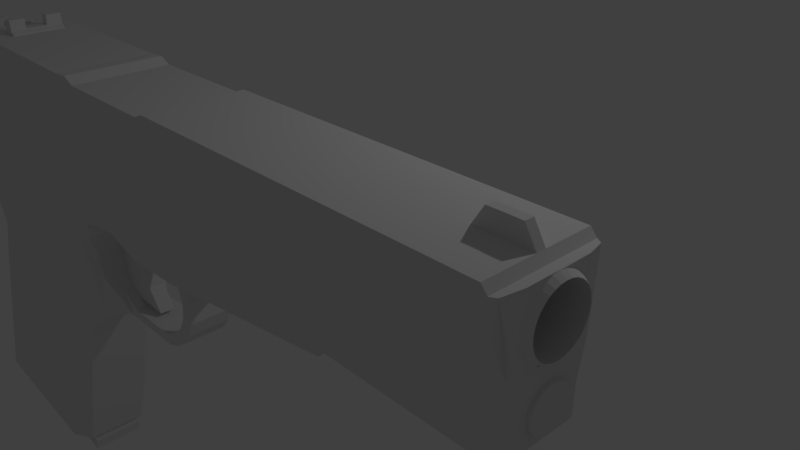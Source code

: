 # Source: Weap_1911.blend  (saved by Blender 2.78.0; exported with 4.5.12 LTS)
import bpy
from mathutils import Matrix  # noqa: F401  (used for matrix-valued properties, if any)

bpy.ops.wm.read_factory_settings(use_empty=True)
scene = bpy.context.scene
scene.name = 'Scene'

# ---- collections
col_collection_1 = bpy.data.collections.new('Collection 1'); scene.collection.children.link(col_collection_1)
col_collection_2 = bpy.data.collections.new('Collection 2'); scene.collection.children.link(col_collection_2)

# ---- world
world_world = bpy.data.worlds.new('World'); scene.world = world_world
world_world.color = (0.05088, 0.05088, 0.05088)
world_world.use_sun_shadow = False
world_world.sun_shadow_jitter_overblur = 0.0
world_world.cycles.sampling_method = 'MANUAL'

# ---- cameras
cam_camera = bpy.data.cameras.new('Camera')
cam_camera.clip_end = 100.0
cam_camera.lens = 35.0
cam_camera.sensor_width = 32.0
cam_camera.sensor_height = 18.0
cam_camera.ortho_scale = 7.314
cam_camera.dof.focus_distance = 0.0
cam_camera.dof.aperture_fstop = 128.0

# ---- lights
light_lamp = bpy.data.lights.new('Lamp', 'POINT')
light_lamp.transmission_factor = 0.0
light_lamp.cutoff_distance = 30.0
light_lamp.energy = 100.0
light_lamp.shadow_buffer_clip_start = 1.001
light_lamp.shadow_soft_size = 0.1
light_lamp.shadow_maximum_resolution = 0.006
light_lamp.use_absolute_resolution = True

# ---- meshes
me_cube_006 = bpy.data.meshes.new('Cube.006')
me_cube_006.from_pydata([(8.24, 0.6122, 4.054), (7.829, 0.6122, 4.053), (8.24, 0.6083, 4.094), (7.829, 0.6083, 4.093), (8.24, 0.5966, 4.132), (7.829, 0.5966, 4.131), (8.24, 0.5776, 4.168), (7.829, 0.5776, 4.167), (8.24, 0.552, 4.199), (7.829, 0.552, 4.198), (8.24, 0.5208, 4.225), (7.828, 0.5208, 4.224), (8.24, 0.4852, 4.244), (7.828, 0.4852, 4.243), (8.24, 0.4466, 4.255), (7.828, 0.4466, 4.254), (8.24, 0.4064, 4.259), (7.828, 0.4064, 4.258), (8.24, 0.3663, 4.255), (7.828, 0.3663, 4.254), (8.24, 0.3277, 4.244), (7.828, 0.3277, 4.243), (8.24, 0.2921, 4.225), (7.828, 0.2921, 4.224), (8.24, 0.2609, 4.199), (7.829, 0.2609, 4.198), (8.24, 0.2353, 4.168), (7.829, 0.2353, 4.167), (8.24, 0.2163, 4.132), (7.829, 0.2163, 4.131), (8.24, 0.2046, 4.094), (7.829, 0.2046, 4.093), (8.24, 0.2007, 4.054), (7.829, 0.2007, 4.053), (8.241, 0.2046, 4.013), (7.829, 0.2046, 4.012), (8.241, 0.2163, 3.975), (7.829, 0.2163, 3.974), (8.241, 0.2353, 3.939), (7.829, 0.2353, 3.938), (8.241, 0.2609, 3.908), (7.829, 0.2609, 3.907), (8.241, 0.2921, 3.882), (7.829, 0.2921, 3.882), (8.241, 0.3277, 3.863), (7.829, 0.3277, 3.863), (8.241, 0.3663, 3.852), (7.829, 0.3663, 3.851), (8.241, 0.4064, 3.848), (7.829, 0.4064, 3.847), (8.241, 0.4466, 3.852), (7.829, 0.4466, 3.851), (8.241, 0.4852, 3.863), (7.829, 0.4852, 3.863), (8.241, 0.5208, 3.882), (7.829, 0.5208, 3.882), (8.241, 0.552, 3.908), (7.829, 0.552, 3.907), (8.241, 0.5776, 3.939), (7.829, 0.5776, 3.938), (8.241, 0.5966, 3.975), (7.829, 0.5966, 3.974), (8.241, 0.6083, 4.013), (7.829, 0.6083, 4.012)], [], [(0, 1, 3, 2), (2, 3, 5, 4), (4, 5, 7, 6), (6, 7, 9, 8), (8, 9, 11, 10), (10, 11, 13, 12), (12, 13, 15, 14), (14, 15, 17, 16), (16, 17, 19, 18), (18, 19, 21, 20), (20, 21, 23, 22), (22, 23, 25, 24), (24, 25, 27, 26), (26, 27, 29, 28), (28, 29, 31, 30), (30, 31, 33, 32), (32, 33, 35, 34), (34, 35, 37, 36), (36, 37, 39, 38), (38, 39, 41, 40), (40, 41, 43, 42), (42, 43, 45, 44), (44, 45, 47, 46), (46, 47, 49, 48), (48, 49, 51, 50), (50, 51, 53, 52), (52, 53, 55, 54), (54, 55, 57, 56), (56, 57, 59, 58), (58, 59, 61, 60), (3, 1, 63, 61, 59, 57, 55, 53, 51, 49, 47, 45, 43, 41, 39, 37, 35, 33, 31, 29, 27, 25, 23, 21, 19, 17, 15, 13, 11, 9, 7, 5), (60, 61, 63, 62), (62, 63, 1, 0), (0, 2, 4, 6, 8, 10, 12, 14, 16, 18, 20, 22, 24, 26, 28, 30, 32, 34, 36, 38, 40, 42, 44, 46, 48, 50, 52, 54, 56, 58, 60, 62)])
me_cube_006.use_remesh_preserve_volume = False
me_cube_006.use_remesh_preserve_attributes = False
me_cube_006.use_mirror_vertex_groups = False
me_cube_006.update()
me_cube_005 = bpy.data.meshes.new('Cube.005')
me_cube_005.from_pydata([(8.273, 0.7514, 4.135), (4.575, 0.7514, 4.124), (8.273, 0.7446, 4.197), (4.574, 0.7446, 4.186), (8.273, 0.7244, 4.256), (4.574, 0.7244, 4.245), (8.273, 0.6917, 4.311), (4.574, 0.6917, 4.3), (8.273, 0.6476, 4.359), (4.574, 0.6476, 4.348), (8.273, 0.5939, 4.398), (4.574, 0.5939, 4.387), (8.272, 0.5327, 4.427), (4.574, 0.5327, 4.417), (8.272, 0.4662, 4.445), (4.574, 0.4662, 4.435), (8.272, 0.3971, 4.451), (4.574, 0.3971, 4.441), (8.272, 0.328, 4.445), (4.574, 0.328, 4.435), (8.272, 0.2615, 4.427), (4.574, 0.2616, 4.417), (8.273, 0.2003, 4.398), (4.574, 0.2003, 4.387), (8.273, 0.1466, 4.359), (4.574, 0.1466, 4.348), (8.273, 0.1026, 4.311), (4.574, 0.1026, 4.3), (8.273, 0.06982, 4.256), (4.574, 0.06983, 4.245), (8.273, 0.04966, 4.197), (4.574, 0.04967, 4.186), (8.273, 0.04286, 4.135), (4.575, 0.04286, 4.124), (8.274, 0.04967, 4.073), (4.575, 0.04967, 4.063), (8.274, 0.06982, 4.014), (4.575, 0.06983, 4.003), (8.274, 0.1026, 3.959), (4.575, 0.1026, 3.949), (8.274, 0.1466, 3.911), (4.575, 0.1466, 3.901), (8.274, 0.2003, 3.872), (4.575, 0.2003, 3.861), (8.274, 0.2615, 3.843), (4.576, 0.2616, 3.832), (8.274, 0.328, 3.825), (4.576, 0.328, 3.814), (8.275, 0.3971, 3.819), (4.576, 0.3971, 3.808), (8.274, 0.4662, 3.825), (4.576, 0.4662, 3.814), (8.274, 0.5327, 3.843), (4.576, 0.5327, 3.832), (8.274, 0.5939, 3.872), (4.575, 0.5939, 3.861), (8.274, 0.6476, 3.911), (4.575, 0.6476, 3.901), (8.274, 0.6917, 3.959), (4.575, 0.6917, 3.949), (8.274, 0.7244, 4.014), (4.575, 0.7244, 4.003), (8.274, 0.7446, 4.073), (4.575, 0.7446, 4.063), (8.362, 0.6911, 4.135), (8.362, 0.6855, 4.19), (8.362, 0.6687, 4.243), (8.362, 0.6416, 4.292), (8.362, 0.605, 4.335), (8.362, 0.5605, 4.37), (8.361, 0.5096, 4.396), (8.361, 0.4545, 4.412), (8.361, 0.3971, 4.418), (8.361, 0.3398, 4.412), (8.361, 0.2846, 4.396), (8.362, 0.2338, 4.37), (8.362, 0.1892, 4.335), (8.362, 0.1527, 4.292), (8.362, 0.1255, 4.243), (8.362, 0.1088, 4.19), (8.362, 0.1031, 4.135), (8.363, 0.1088, 4.08), (8.363, 0.1255, 4.027), (8.363, 0.1527, 3.978), (8.363, 0.1892, 3.936), (8.363, 0.2338, 3.901), (8.363, 0.2846, 3.874), (8.363, 0.3398, 3.858), (8.363, 0.3971, 3.853), (8.363, 0.4545, 3.858), (8.363, 0.5096, 3.874), (8.363, 0.5605, 3.901), (8.363, 0.605, 3.936), (8.363, 0.6416, 3.978), (8.363, 0.6687, 4.027), (8.363, 0.6855, 4.08), (8.362, 0.6911, 4.135), (8.362, 0.6855, 4.19), (8.362, 0.6687, 4.243), (8.362, 0.6416, 4.292), (8.362, 0.605, 4.335), (8.362, 0.5605, 4.37), (8.361, 0.5096, 4.396), (8.361, 0.4545, 4.412), (8.361, 0.3971, 4.418), (8.361, 0.3398, 4.412), (8.361, 0.2846, 4.396), (8.362, 0.2338, 4.37), (8.362, 0.1892, 4.335), (8.362, 0.1527, 4.292), (8.362, 0.1255, 4.243), (8.362, 0.1088, 4.19), (8.362, 0.1031, 4.135), (8.363, 0.1088, 4.08), (8.363, 0.1255, 4.027), (8.363, 0.1527, 3.978), (8.363, 0.1892, 3.936), (8.363, 0.2338, 3.901), (8.363, 0.2846, 3.874), (8.363, 0.3398, 3.858), (8.363, 0.3971, 3.853), (8.363, 0.4545, 3.858), (8.363, 0.5096, 3.874), (8.363, 0.5605, 3.901), (8.363, 0.605, 3.936), (8.363, 0.6416, 3.978), (8.363, 0.6687, 4.027), (8.363, 0.6855, 4.08), (4.607, 0.6512, 4.126), (4.607, 0.6463, 4.174), (4.607, 0.6319, 4.219), (4.607, 0.6084, 4.262), (4.607, 0.5768, 4.299), (4.606, 0.5383, 4.329), (4.606, 0.4944, 4.352), (4.606, 0.4467, 4.365), (4.606, 0.3971, 4.37), (4.606, 0.3475, 4.365), (4.606, 0.2999, 4.352), (4.606, 0.2559, 4.329), (4.607, 0.2174, 4.299), (4.607, 0.1858, 4.262), (4.607, 0.1624, 4.219), (4.607, 0.1479, 4.174), (4.607, 0.143, 4.126), (4.607, 0.1479, 4.078), (4.607, 0.1624, 4.033), (4.608, 0.1858, 3.99), (4.608, 0.2174, 3.953), (4.608, 0.2559, 3.923), (4.608, 0.2999, 3.901), (4.608, 0.3475, 3.887), (4.608, 0.3971, 3.882), (4.608, 0.4467, 3.887), (4.608, 0.4944, 3.901), (4.608, 0.5383, 3.923), (4.608, 0.5768, 3.953), (4.608, 0.6084, 3.99), (4.607, 0.6319, 4.033), (4.607, 0.6463, 4.078), (4.607, 0.6512, 4.126), (4.607, 0.6463, 4.174), (4.607, 0.6319, 4.219), (4.607, 0.6084, 4.262), (4.607, 0.5768, 4.299), (4.606, 0.5383, 4.329), (4.606, 0.4944, 4.352), (4.606, 0.4467, 4.365), (4.606, 0.3971, 4.37), (4.606, 0.3475, 4.365), (4.606, 0.2999, 4.352), (4.606, 0.2559, 4.329), (4.607, 0.2174, 4.299), (4.607, 0.1858, 4.262), (4.607, 0.1624, 4.219), (4.607, 0.1479, 4.174), (4.607, 0.143, 4.126), (4.607, 0.1479, 4.078), (4.607, 0.1624, 4.033), (4.608, 0.1858, 3.99), (4.608, 0.2174, 3.953), (4.608, 0.2559, 3.923), (4.608, 0.2999, 3.901), (4.608, 0.3475, 3.887), (4.608, 0.3971, 3.882), (4.608, 0.4467, 3.887), (4.608, 0.4944, 3.901), (4.608, 0.5383, 3.923), (4.608, 0.5768, 3.953), (4.608, 0.6084, 3.99), (4.607, 0.6319, 4.033), (4.607, 0.6463, 4.078)], [], [(0, 1, 3, 2), (2, 3, 5, 4), (4, 5, 7, 6), (6, 7, 9, 8), (8, 9, 11, 10), (10, 11, 13, 12), (12, 13, 15, 14), (14, 15, 17, 16), (16, 17, 19, 18), (18, 19, 21, 20), (20, 21, 23, 22), (22, 23, 25, 24), (24, 25, 27, 26), (26, 27, 29, 28), (28, 29, 31, 30), (30, 31, 33, 32), (32, 33, 35, 34), (34, 35, 37, 36), (36, 37, 39, 38), (38, 39, 41, 40), (40, 41, 43, 42), (42, 43, 45, 44), (44, 45, 47, 46), (46, 47, 49, 48), (48, 49, 51, 50), (50, 51, 53, 52), (52, 53, 55, 54), (54, 55, 57, 56), (56, 57, 59, 58), (58, 59, 61, 60), (3, 1, 63, 61, 59, 57, 55, 53, 51, 49, 47, 45, 43, 41, 39, 37, 35, 33, 31, 29, 27, 25, 23, 21, 19, 17, 15, 13, 11, 9, 7, 5), (60, 61, 63, 62), (62, 63, 1, 0), (16, 18, 73, 72), (113, 112, 176, 177), (34, 36, 82, 81), (52, 54, 91, 90), (8, 10, 69, 68), (26, 28, 78, 77), (44, 46, 87, 86), (0, 2, 65, 64), (62, 0, 64, 95), (18, 20, 74, 73), (36, 38, 83, 82), (54, 56, 92, 91), (10, 12, 70, 69), (28, 30, 79, 78), (46, 48, 88, 87), (2, 4, 66, 65), (20, 22, 75, 74), (38, 40, 84, 83), (56, 58, 93, 92), (12, 14, 71, 70), (30, 32, 80, 79), (48, 50, 89, 88), (4, 6, 67, 66), (22, 24, 76, 75), (40, 42, 85, 84), (58, 60, 94, 93), (14, 16, 72, 71), (32, 34, 81, 80), (50, 52, 90, 89), (6, 8, 68, 67), (24, 26, 77, 76), (42, 44, 86, 85), (60, 62, 95, 94), (137, 138, 170, 169), (65, 66, 130, 129), (91, 92, 156, 155), (112, 111, 175, 176), (64, 65, 129, 128), (90, 91, 155, 154), (111, 110, 174, 175), (89, 90, 154, 153), (110, 109, 173, 174), (88, 89, 153, 152), (109, 108, 172, 173), (87, 88, 152, 151), (108, 107, 171, 172), (86, 87, 151, 150), (107, 106, 170, 171), (85, 86, 150, 149), (106, 105, 169, 170), (84, 85, 149, 148), (105, 104, 168, 169), (83, 84, 148, 147), (104, 103, 167, 168), (82, 83, 147, 146), (103, 102, 166, 167), (81, 82, 146, 145), (102, 101, 165, 166), (96, 127, 191, 160), (80, 81, 145, 144), (101, 100, 164, 165), (127, 126, 190, 191), (79, 80, 144, 143), (100, 99, 163, 164), (126, 125, 189, 190), (151, 152, 184, 183), (138, 139, 171, 170), (152, 153, 185, 184), (139, 140, 172, 171), (153, 154, 186, 185), (140, 141, 173, 172), (154, 155, 187, 186), (141, 142, 174, 173), (128, 129, 161, 160), (155, 156, 188, 187), (142, 143, 175, 174), (129, 130, 162, 161), (156, 157, 189, 188), (143, 144, 176, 175), (130, 131, 163, 162), (157, 158, 190, 189), (144, 145, 177, 176), (131, 132, 164, 163), (158, 159, 191, 190), (145, 146, 178, 177), (132, 133, 165, 164), (159, 128, 160, 191), (146, 147, 179, 178), (133, 134, 166, 165), (147, 148, 180, 179), (134, 135, 167, 166), (148, 149, 181, 180), (135, 136, 168, 167), (149, 150, 182, 181), (136, 137, 169, 168), (150, 151, 183, 182), (92, 93, 157, 156), (66, 67, 131, 130), (114, 113, 177, 178), (93, 94, 158, 157), (67, 68, 132, 131), (115, 114, 178, 179), (94, 95, 159, 158), (68, 69, 133, 132), (116, 115, 179, 180), (95, 64, 128, 159), (69, 70, 134, 133), (117, 116, 180, 181), (70, 71, 135, 134), (118, 117, 181, 182), (71, 72, 136, 135), (119, 118, 182, 183), (72, 73, 137, 136), (120, 119, 183, 184), (73, 74, 138, 137), (121, 120, 184, 185), (74, 75, 139, 138), (122, 121, 185, 186), (75, 76, 140, 139), (123, 122, 186, 187), (97, 96, 160, 161), (76, 77, 141, 140), (124, 123, 187, 188), (98, 97, 161, 162), (77, 78, 142, 141), (125, 124, 188, 189), (99, 98, 162, 163), (78, 79, 143, 142)])
me_cube_005.use_remesh_preserve_volume = False
me_cube_005.use_remesh_preserve_attributes = False
me_cube_005.use_mirror_vertex_groups = False
me_cube_005.update()
me_cube_004 = bpy.data.meshes.new('Cube.004')
me_cube_004.from_pydata([(-0.178, -0.1374, -0.02085), (-0.8982, -0.1374, 0.8461), (-0.178, 0.1589, -0.02085), (-0.8982, 0.1589, 0.8461), (-0.002438, -0.1374, -0.03045), (0.0544, -0.1377, 0.6794), (-0.002438, 0.1589, -0.03045), (0.0544, 0.1589, 0.6794), (-0.7205, -0.1374, 0.7487), (-0.7205, 0.1589, 0.7487), (-0.178, -0.01074, -0.02085), (-0.8526, -0.1374, 0.7542), (-0.8982, -0.01074, 0.8461), (-0.5693, 0.1589, 0.6952), (-0.5693, -0.1374, 0.6952), (-0.8526, 0.1589, 0.7542), (-0.7205, -0.01074, 0.7487), (-0.5693, -0.01074, 0.6952), (-0.8526, -0.01074, 0.7542), (-0.316, 0.1589, 0.462), (-0.316, -0.1374, 0.462), (-0.316, -0.01074, 0.462), (-0.178, -0.09558, -0.02085), (-0.2278, 0.1589, 0.3214), (-0.178, 0.07411, -0.02085), (-0.4235, -0.1374, 0.593), (-0.5693, 0.07411, 0.6952), (-0.5693, -0.09558, 0.6952), (-0.2278, -0.01074, 0.3214), (-0.4235, 0.1589, 0.593), (-0.2278, -0.1374, 0.3214), (-0.4235, -0.01074, 0.593), (-0.316, -0.09558, 0.462), (-0.316, 0.07411, 0.462), (-0.2278, 0.07411, 0.3214), (-0.2278, -0.09558, 0.3214), (-0.4235, -0.09558, 0.593), (-0.4235, 0.07411, 0.593), (-0.3492, 0.1589, 0.8026), (-0.3492, -0.1374, 0.8026), (-0.1181, 0.1589, 0.8042), (0.0544, -0.01074, 0.6794), (-0.627, -0.1374, 0.9344), (-0.627, 0.1589, 0.9344), (-0.1181, -0.1374, 0.8042), (-0.3492, -0.01074, 0.8026), (-0.1181, -0.01074, 0.8042), (-0.01157, 0.1589, 0.8782), (0.0544, -0.09558, 0.6794), (-0.7926, -0.1374, 0.9102), (-0.4614, 0.1589, 0.8718), (-0.2303, -0.1374, 0.7867), (-0.3492, -0.09558, 0.8026), (-0.2303, 0.1589, 0.7867), (0.0544, 0.07411, 0.6794), (-0.4614, -0.1374, 0.8718), (-0.7926, 0.1589, 0.9102), (-0.01157, -0.1377, 0.8782), (-0.3492, 0.07411, 0.8026), (-0.1181, -0.09558, 0.8042), (-0.1181, 0.07411, 0.8042), (-0.01157, -0.01074, 0.8782), (-0.2303, -0.01074, 0.7867), (-0.2303, 0.07411, 0.7867), (-0.01157, 0.07411, 0.8782), (-0.01157, -0.09558, 0.8782), (-0.2303, -0.09558, 0.7867), (0.2239, 0.1589, 1.032), (0.2239, -0.01074, 1.032), (0.2239, -0.1377, 1.032), (0.2239, 0.07411, 1.032), (0.2239, -0.09558, 1.032), (0.1742, 0.1589, 0.6792), (0.0544, 0.03169, 0.6794), (0.1742, -0.01074, 0.6792), (0.0544, -0.05316, 0.6794), (0.0544, 0.1165, 0.6794), (0.08687, -0.1377, 1.044), (-0.01157, 0.03169, 0.8782), (-0.01157, 0.1165, 0.8782), (0.1742, 0.07411, 0.6792), (-0.01157, -0.05316, 0.8782), (0.1742, -0.09558, 0.6792), (0.08687, 0.1589, 1.044), (0.08687, -0.01074, 1.044), (0.1742, -0.1377, 0.6792), (0.08687, 0.07411, 1.044), (0.08687, -0.09558, 1.044), (0.2239, -0.05316, 1.032), (0.2239, 0.1165, 1.032), (0.2239, 0.03169, 1.032), (0.1742, 0.03169, 0.6792), (0.1742, 0.1165, 0.6792), (0.1742, -0.05316, 0.6792), (0.08687, -0.05316, 1.044), (0.08687, 0.1165, 1.044), (0.08687, 0.03169, 1.044)], [], [(18, 12, 3, 15), (2, 23, 19, 29, 13, 9, 15, 3, 56, 43, 50, 38, 53, 40, 47, 83, 67, 72, 7, 6), (6, 7, 76, 54, 73, 41, 75, 48, 5, 4), (4, 5, 85, 69, 77, 57, 44, 51, 39, 55, 42, 49, 1, 11, 8, 14, 25, 20, 30, 0), (2, 6, 4, 0, 22, 10, 24), (49, 56, 3, 1), (17, 16, 9, 13, 26), (37, 26, 13, 29), (36, 27, 17, 31), (14, 8, 16, 17, 27), (16, 18, 15, 9), (8, 11, 18, 16), (11, 1, 12, 18), (35, 32, 21, 28), (34, 33, 19, 23), (24, 34, 23, 2), (10, 28, 34, 24), (28, 21, 33, 34), (22, 35, 28, 10), (0, 30, 35, 22), (30, 20, 32, 35), (32, 36, 31, 21), (20, 25, 36, 32), (25, 14, 27, 36), (33, 37, 29, 19), (21, 31, 37, 33), (31, 17, 26, 37), (66, 52, 39, 51), (65, 59, 44, 57), (64, 60, 46, 61, 78), (63, 58, 45, 62), (60, 63, 62, 46), (40, 53, 63, 60), (53, 38, 58, 63), (96, 78, 61, 84), (95, 79, 64, 86), (47, 40, 60, 64, 79), (94, 81, 65, 87), (61, 46, 59, 65, 81), (59, 66, 51, 44), (46, 62, 66, 59), (62, 45, 52, 66), (93, 88, 71, 82), (92, 89, 70, 80), (91, 90, 68, 74), (73, 91, 74, 41), (54, 80, 91, 73), (80, 70, 90, 91), (76, 92, 80, 54), (7, 72, 92, 76), (72, 67, 89, 92), (48, 82, 85, 5), (82, 71, 69, 85), (75, 93, 82, 48), (41, 74, 93, 75), (74, 68, 88, 93), (88, 94, 87, 71), (68, 84, 94, 88), (84, 61, 81, 94), (71, 87, 77, 69), (87, 65, 57, 77), (89, 95, 86, 70), (67, 83, 95, 89), (83, 47, 79, 95), (90, 96, 84, 68), (70, 86, 96, 90), (86, 64, 78, 96), (50, 55, 39, 52, 45, 58, 38), (50, 55, 42, 43), (49, 56, 43, 42)])
me_cube_004.use_remesh_preserve_volume = False
me_cube_004.use_remesh_preserve_attributes = False
me_cube_004.use_mirror_vertex_groups = False
me_cube_004.update()
me_cube_003 = bpy.data.meshes.new('Cube.003')
me_cube_003.from_pydata([(-0.1832, -0.3465, -0.9616), (0.006729, -0.3465, 0.03539), (-0.1832, 0.1268, -0.9616), (0.006729, 0.1268, 0.03539), (0.3374, -0.3465, -1.001), (0.7217, -0.3465, 0.01699), (0.3374, 0.1268, -1.001), (0.7217, 0.1268, 0.01699), (0.5064, 0.1268, -0.7722), (0.5064, -0.3465, -0.7722), (0.6997, 0.1268, -1.012), (0.3374, -0.1147, -1.001), (0.7217, -0.1147, 0.01699), (0.6997, -0.3465, -1.012), (0.5122, 0.1268, -0.2363), (0.5122, -0.3465, -0.2363), (0.5064, -0.1147, -0.7722), (0.6997, -0.1147, -1.012), (0.5122, -0.1147, -0.2363), (0.4491, 0.1268, -0.5181), (0.4491, -0.3465, -0.5181), (0.4491, -0.1147, -0.5181), (0.7217, -0.3465, 0.01699), (0.7217, 0.1268, 0.01699), (0.5064, 0.1268, -0.7722), (0.5064, -0.3465, -0.7722), (0.6997, 0.1268, -1.012), (0.6997, -0.3465, -1.012), (0.5122, 0.1268, -0.2363), (0.5122, -0.3465, -0.2363), (0.4491, 0.1268, -0.5181), (0.4491, -0.3465, -0.5181)], [(30, 24), (31, 25), (24, 26), (25, 27), (23, 28), (22, 29), (28, 30), (29, 31)], [(0, 1, 3, 2), (2, 3, 7, 14, 19, 8, 10, 6), (18, 12, 5, 15), (4, 13, 9, 20, 15, 5, 1, 0), (2, 6, 11, 4, 0), (7, 3, 1, 5, 12), (17, 16, 9, 13), (11, 17, 13, 4), (6, 10, 17, 11), (10, 8, 16, 17), (21, 18, 15, 20), (19, 14, 18, 21), (14, 7, 12, 18), (8, 19, 21, 16), (16, 21, 20, 9)])
me_cube_003.use_remesh_preserve_volume = False
me_cube_003.use_remesh_preserve_attributes = False
me_cube_003.use_mirror_vertex_groups = False
me_cube_003.update()
me_cube_002 = bpy.data.meshes.new('Cube.002')
me_cube_002.from_pydata([(-3.742, -0.6912, -3.838), (-2.714, -0.6912, -1.09), (-3.742, 0.08606, -3.838), (-2.714, 0.08606, -1.09), (-1.474, -0.6701, -4.123), (-0.2719, -0.6701, -1.415), (-1.474, 0.06498, -4.123), (-0.2719, 0.06498, -1.415), (-3.016, -0.6912, -1.717), (-3.016, 0.08606, -1.717), (-0.7529, 0.06498, -1.922), (-0.7529, -0.6701, -1.922), (-2.65, -0.8319, 0.4528), (-2.65, 0.2268, 0.4528), (-0.06939, -0.8319, 0.4017), (-0.06939, 0.2268, 0.4017), (0.02871, 0.2268, -0.3834), (0.02871, -0.8319, -0.3834), (-3.525, -0.8319, -0.1424), (-3.525, 0.2268, -0.1424), (0.07702, 0.2268, -0.3325), (-2.977, -0.8319, 0.2236), (0.07702, -0.8319, -0.3325), (-2.977, 0.2268, 0.2236), (5.58, -0.6123, 0.6498), (5.58, 0.01336, 0.6498), (5.58, 0.01336, -0.07457), (5.58, -0.6123, -0.07457), (5.738, -0.6123, 0.4017), (5.738, 0.01336, 0.4017), (5.734, 0.01336, 0.09522), (5.734, -0.6123, 0.09522), (5.643, 0.01336, 0.0875), (5.643, -0.6123, 0.0875), (5.643, 0.01336, 0.6498), (5.643, -0.6123, 0.6498), (1.024, -0.06944, -0.2524), (1.024, -0.8056, -0.2524), (1.01, 0.2268, 0.4017), (1.01, -0.8319, 0.4017), (1.764, 0.2268, -0.1898), (1.656, 0.2268, 0.4017), (1.656, -0.8319, 0.4017), (1.764, -0.8319, -0.1898), (1.024, -0.5357, -0.2524), (1.764, 0.01336, -0.1898), (1.764, -0.6123, -0.1898), (1.175, -0.06528, -0.353), (1.175, -0.532, -0.353), (1.595, -0.06528, -0.353), (1.595, -0.532, -0.353), (1.332, -0.06528, -0.5309), (1.332, -0.532, -0.5309), (1.515, -0.06528, -0.5198), (1.515, -0.532, -0.5198), (1.354, -0.06528, -0.9204), (1.354, -0.532, -0.9204), (1.504, -0.06528, -0.9148), (1.504, -0.532, -0.9148), (1.509, -0.06528, -0.7252), (1.382, -0.06528, -0.7307), (1.382, -0.532, -0.7307), (1.509, -0.532, -0.7252), (1.263, -0.06528, -1.085), (1.263, -0.532, -1.085), (1.436, -0.06528, -1.085), (1.436, -0.532, -1.085), (1.124, -0.06528, -1.202), (1.124, -0.532, -1.202), (1.341, -0.06528, -1.213), (1.341, -0.532, -1.213), (0.9817, -0.06528, -1.274), (0.9817, -0.532, -1.274), (1.176, -0.06528, -1.329), (1.176, -0.532, -1.329), (0.8497, -0.06528, -1.286), (0.8497, -0.532, -1.286), (1.004, -0.06528, -1.395), (1.004, -0.532, -1.395), (0.288, -0.1181, -1.286), (0.288, -0.532, -1.286), (0.4423, -0.06528, -1.395), (0.4423, -0.532, -1.395), (4.322, 0.01336, 0.623), (4.55, -0.6123, 0.6506), (4.55, 0.01336, 0.6506), (4.053, -0.6123, 0.5262), (0.02333, -0.06528, -1.131), (0.02333, -0.532, -1.131), (0.1937, -0.06528, -1.395), (0.1937, -0.532, -1.395), (-0.09744, 0.08565, -0.9504), (-0.09744, -0.6908, -0.9504), (-0.07443, 0.0348, -1.413), (-0.07443, -0.5947, -1.413), (-3.742, -0.3926, -3.838), (-2.714, -0.3926, -1.09), (-1.474, -0.4055, -4.123), (-0.7529, -0.4055, -1.922), (-3.016, -0.3926, -1.717), (-2.65, -0.5947, 0.4528), (1.659, -0.8318, 1.438), (-3.525, -0.5947, -0.1424), (-2.977, -0.5947, 0.2236), (1.659, 0.2268, 1.438), (5.58, -0.4721, -0.07457), (5.738, -0.4721, 0.4017), (5.734, -0.4721, 0.09522), (1.528, -0.8318, 1.388), (5.643, -0.4721, 0.0875), (1.528, 0.2268, 1.388), (5.641, -0.8319, 1.368), (1.764, -0.5947, -0.1898), (1.764, -0.4721, -0.1898), (1.595, -0.5947, -0.353), (1.515, -0.4274, -0.5198), (1.504, -0.4274, -0.9148), (1.509, -0.4274, -0.7252), (1.436, -0.4274, -1.085), (1.341, -0.4274, -1.213), (1.176, -0.4274, -1.329), (1.004, -0.4274, -1.395), (0.4423, -0.4274, -1.395), (4.053, 0.01336, 0.5262), (0.1937, -0.4274, -1.395), (3.825, -0.6123, 0.4156), (-0.2719, -0.4056, -1.415), (-0.5124, 0.06498, -1.668), (-0.5124, -0.6701, -1.668), (-0.7529, -0.7099, -1.922), (-0.7529, -0.1554, -1.922), (0.2935, -0.06944, -0.2411), (0.2935, -0.5357, -0.2411), (0.4537, 0.2268, 0.4017), (0.4537, -0.8319, 0.4017), (5.641, 0.2268, 1.368), (0.6081, -0.06944, -0.1977), (0.6979, 0.2268, 0.4017), (0.6979, -0.8319, 0.4017), (5.694, 0.1948, 1.367), (0.6081, -0.5357, -0.1977), (-0.12, -0.6908, -0.6762), (-0.12, 0.08565, -0.6762), (-0.1526, -0.8319, -0.4294), (-0.1526, 0.2268, -0.4294), (-1.729, 0.2268, -0.2485), (-1.729, -0.8319, -0.2485), (-1.493, 0.2268, -1.253), (-1.493, -0.8319, -1.253), (-2.979, 0.2268, -0.3866), (-2.979, -0.8319, -0.3866), (-2.979, -0.5947, -0.3866), (-3.145, 0.2268, 0.1606), (-2.743, 0.2268, -0.6348), (-3.145, -0.8319, 0.1606), (-2.743, -0.8319, -0.6348), (-2.743, -0.5947, -0.6348), (-3.145, -0.5947, 0.1606), (-3.537, 0.2268, 0.02353), (-3.537, -0.5947, 0.02353), (-3.537, -0.8319, 0.02353), (-3.233, -0.8319, -0.2501), (-3.233, -0.5947, -0.2501), (-3.233, 0.2268, -0.2501), (-2.963, 0.08606, -1.849), (-2.963, -0.6912, -1.849), (-2.963, -0.3926, -1.849), (-2.714, -0.1673, -1.09), (-1.474, -0.1545, -4.123), (-3.016, -0.1673, -1.717), (-2.65, 0.0348, 0.4528), (-3.525, 0.0348, -0.1424), (-2.977, 0.0348, 0.2236), (5.694, -0.7999, 1.367), (5.582, 0.2268, 1.438), (5.582, -0.8318, 1.438), (1.509, -0.1499, -0.7252), (-0.0665, 0.2268, 1.438), (-3.742, -0.1673, -3.838), (-0.0665, -0.8318, 1.438), (5.58, -0.1001, -0.07457), (5.738, -0.1001, 0.4017), (5.734, -0.1001, 0.09522), (5.643, -0.1001, 0.0875), (1.764, 0.0348, -0.1898), (1.764, -0.1001, -0.1898), (1.595, 0.0348, -0.353), (1.515, -0.1499, -0.5198), (1.504, -0.1499, -0.9148), (1.436, -0.1499, -1.085), (1.341, -0.1499, -1.213), (1.176, -0.1499, -1.329), (1.004, -0.1499, -1.395), (0.4423, -0.1499, -1.395), (4.322, -0.6123, 0.623), (0.1937, -0.1499, -1.395), (3.825, 0.01336, 0.4156), (-2.315, 0.2268, 1.456), (-2.315, -0.8318, 1.456), (-2.979, 0.0348, -0.3866), (-3.145, 0.0348, 0.1606), (-2.743, 0.0348, -0.6348), (-3.537, 0.0348, 0.02353), (-3.233, 0.0348, -0.2501), (-2.963, -0.1673, -1.849), (-0.2719, -0.1539, -1.415), (-2.499, -0.8319, 1.249), (-2.499, 0.2268, 1.249), (-0.06767, -0.8319, 1.099), (-0.06767, 0.2268, 1.099), (5.581, -0.8319, 1.099), (5.581, 0.2268, 1.099), (-1.77, 0.01711, 1.623), (-1.882, 0.01711, 1.623), (5.645, 0.2268, 1.099), (5.645, -0.8319, 1.099), (1.012, 0.2268, 1.099), (1.012, -0.8319, 1.099), (1.658, 0.2268, 1.099), (1.658, -0.8319, 1.099), (-2.499, -0.5947, 1.249), (-1.77, -0.5799, 1.623), (-1.659, -0.5799, 1.31), (-1.659, 0.01711, 1.31), (3.768, -0.6123, -0.05297), (3.768, -0.1001, -0.05297), (3.768, -0.4721, -0.05297), (0.4555, 0.2268, 1.099), (0.4555, -0.8319, 1.099), (3.768, 0.01336, -0.05297), (0.6997, 0.2268, 1.099), (0.6997, -0.8319, 1.099), (3.723, -0.6123, -0.1274), (-2.499, 0.0348, 1.249), (3.723, -0.1001, -0.1274), (3.723, -0.4721, -0.1274), (3.723, 0.01336, -0.1274), (2.001, -0.1001, -0.1226), (2.001, -0.4721, -0.1226), (-2.069, 0.01711, 1.308), (2.001, -0.6123, -0.1226), (2.001, 0.01336, -0.1226), (-3.614, -0.8319, -3.851), (-2.315, -0.5946, 1.456), (-0.0665, -0.5946, 1.438), (5.582, -0.3237, 1.438), (5.731, -0.5947, 1.368), (5.641, -0.5947, 1.368), (1.528, -0.5946, 1.388), (1.659, -0.5946, 1.438), (0.1414, 0.2268, 1.454), (0.1414, -0.8318, 1.454), (0.1414, -0.5946, 1.454), (0.286, 0.2268, 1.388), (0.286, -0.8318, 1.388), (0.286, -0.5946, 1.388), (-2.315, 0.03484, 1.456), (5.641, 0.0348, 1.368), (1.528, 0.03484, 1.388), (1.659, 0.03484, 1.438), (-0.0665, 0.03484, 1.438), (5.582, -0.2335, 1.438), (5.731, 0.0348, 1.368), (0.1414, 0.03484, 1.454), (0.286, 0.03484, 1.388), (-3.614, 0.2268, -3.851), (5.727, -0.6478, 0.7338), (5.736, 0.0348, 0.7322), (5.735, 0.08849, 0.7386), (5.736, -0.5947, 0.7322), (5.037, -0.8318, 1.438), (5.037, 0.2268, 1.438), (5.037, -0.3237, 1.438), (5.024, -0.231, 1.438), (5.315, -0.8318, 1.438), (5.315, 0.2268, 1.438), (5.317, -0.3237, 1.62), (5.317, -0.2336, 1.62), (5.153, -0.3237, 1.618), (5.153, -0.2336, 1.618), (5.474, -0.3237, 1.618), (5.474, -0.2336, 1.618), (5.314, -0.3231, 1.441), (5.314, -0.2282, 1.437), (-3.614, -0.5947, -3.851), (-3.614, 0.0348, -3.851), (-2.826, -0.8319, -1.743), (-2.826, 0.2268, -1.743), (-2.528, -0.8418, -1.098), (-2.53, 0.1681, -1.098), (-0.5078, 0.2268, -1.392), (-0.5078, -0.8319, -1.392), (-0.9442, 0.2268, -1.899), (-0.9442, -0.8319, -1.899), (-1.692, -0.8319, -4.078), (-1.692, -0.5947, -4.078), (-1.692, 0.2268, -4.078), (-1.692, 0.0348, -4.078), (1.508, -0.8319, -0.1245), (1.508, 0.2268, -0.1245), (5.58, 0.01336, 0.2876), (5.58, -0.6123, 0.2876), (1.955, -0.8319, 0.12), (1.955, 0.2268, 0.12), (1.65, -0.8319, 0.02654), (1.65, 0.2268, 0.02654), (3.767, -0.6123, 0.127), (3.767, 0.01336, 0.127), (0.04907, 0.2268, -0.1923), (-2.915, -0.8319, 0.2674), (0.04907, -0.8319, -0.1923), (-2.915, 0.2268, 0.2674), (1.021, -0.8056, -0.1275), (1.021, 0.1743, -0.1275), (-2.915, -0.5947, 0.2674), (0.3241, 0.2268, -0.1184), (0.3241, -0.8319, -0.1184), (0.6253, 0.2268, -0.0833), (0.6253, -0.8319, -0.0833), (-2.915, 0.0348, 0.2674), (5.467, -0.8318, 1.437), (5.468, 0.2268, 1.438), (5.173, -0.8318, 1.438), (5.173, 0.2268, 1.438), (5.153, -0.276, 1.618), (5.474, -0.276, 1.618), (5.168, -0.324, 1.438), (5.467, -0.3233, 1.437), (5.169, -0.2333, 1.437), (5.467, -0.2333, 1.437), (5.733, 0.03812, 1.1), (5.733, 0.04447, 1.035), (5.62, 0.04447, 1.036), (1.807, 0.04447, 1.061), (5.62, 0.03812, 1.1), (1.807, 0.03812, 1.125), (5.62, 0.01933, 1.162), (1.807, 0.01933, 1.187), (5.621, -0.01119, 1.219), (1.808, -0.01119, 1.244), (5.621, -0.05226, 1.269), (1.808, -0.05226, 1.294), (5.621, -0.1023, 1.31), (1.808, -0.1023, 1.336), (5.622, -0.1594, 1.341), (1.809, -0.1594, 1.366), (5.622, -0.2213, 1.36), (1.809, -0.2213, 1.385), (5.622, -0.2858, 1.366), (1.809, -0.2858, 1.391), (5.622, -0.3502, 1.36), (1.809, -0.3502, 1.385), (5.622, -0.4121, 1.341), (1.809, -0.4121, 1.366), (5.621, -0.4692, 1.31), (1.808, -0.4692, 1.336), (5.621, -0.5193, 1.269), (1.808, -0.5193, 1.294), (5.621, -0.5603, 1.219), (1.808, -0.5603, 1.244), (5.62, -0.5909, 1.162), (1.807, -0.5909, 1.187), (5.62, -0.6097, 1.1), (1.807, -0.6097, 1.125), (5.62, -0.616, 1.036), (1.807, -0.616, 1.061), (5.619, -0.6097, 0.9715), (1.806, -0.6097, 0.9965), (5.619, -0.5909, 0.9095), (1.806, -0.5909, 0.9346), (5.618, -0.5603, 0.8524), (1.805, -0.5603, 0.8775), (5.618, -0.5193, 0.8024), (1.805, -0.5193, 0.8274), (5.618, -0.4692, 0.7613), (1.805, -0.4692, 0.7864), (5.618, -0.4121, 0.7308), (1.805, -0.4121, 0.7558), (5.617, -0.3502, 0.712), (1.804, -0.3502, 0.737), (5.617, -0.2858, 0.7057), (1.804, -0.2858, 0.7307), (5.617, -0.2213, 0.712), (1.804, -0.2213, 0.737), (5.618, -0.1594, 0.7308), (1.805, -0.1594, 0.7558), (5.618, -0.1023, 0.7613), (1.805, -0.1023, 0.7864), (5.618, -0.05226, 0.8024), (1.805, -0.05226, 0.8274), (5.618, -0.01119, 0.8524), (1.805, -0.01119, 0.8775), (5.619, 0.01933, 0.9095), (1.806, 0.01933, 0.9346), (5.619, 0.03812, 0.9715), (1.806, 0.03812, 0.9965), (5.734, 0.01933, 1.162), (5.734, -0.01119, 1.219), (5.734, -0.05226, 1.269), (5.735, -0.1023, 1.31), (5.735, -0.1594, 1.34), (5.735, -0.2213, 1.359), (5.735, -0.2858, 1.365), (5.735, -0.3502, 1.359), (5.735, -0.4121, 1.34), (5.735, -0.4692, 1.31), (5.734, -0.5193, 1.269), (5.734, -0.5603, 1.219), (5.734, -0.5909, 1.162), (5.733, -0.6097, 1.1), (5.733, -0.616, 1.035), (5.732, -0.6097, 0.9707), (5.732, -0.5909, 0.9088), (5.732, -0.5603, 0.8517), (5.731, -0.5193, 0.8016), (5.731, -0.4692, 0.7606), (5.731, -0.4121, 0.73), (5.731, -0.3502, 0.7113), (5.731, -0.2858, 0.7049), (5.731, -0.2213, 0.7113), (5.731, -0.1594, 0.73), (5.731, -0.1023, 0.7606), (5.731, -0.05226, 0.8016), (5.732, -0.01119, 0.8517), (5.732, 0.01933, 0.9088), (5.732, 0.03812, 0.9707), (5.793, -0.001864, 1.091), (5.793, 0.003698, 1.035), (5.794, -0.01834, 1.146), (5.794, -0.04509, 1.196), (5.794, -0.08108, 1.239), (5.794, -0.1249, 1.275), (5.795, -0.175, 1.302), (5.795, -0.2293, 1.319), (5.795, -0.2858, 1.324), (5.795, -0.3422, 1.319), (5.795, -0.3965, 1.302), (5.794, -0.4466, 1.275), (5.794, -0.4904, 1.239), (5.794, -0.5264, 1.196), (5.794, -0.5532, 1.146), (5.793, -0.5697, 1.091), (5.793, -0.5752, 1.035), (5.792, -0.5697, 0.9783), (5.792, -0.5532, 0.924), (5.792, -0.5264, 0.8739), (5.792, -0.4904, 0.8301), (5.791, -0.4466, 0.7941), (5.791, -0.3965, 0.7673), (5.791, -0.3422, 0.7508), (5.791, -0.2858, 0.7453), (5.791, -0.2293, 0.7508), (5.791, -0.175, 0.7673), (5.791, -0.1249, 0.7941), (5.792, -0.08108, 0.8301), (5.792, -0.04509, 0.8739), (5.792, -0.01834, 0.924), (5.792, -0.001864, 0.9783), (1.823, -0.001263, 1.117), (1.822, 0.004311, 1.061), (1.823, -0.01777, 1.172), (1.823, -0.04458, 1.222), (1.824, -0.08065, 1.266), (1.824, -0.1246, 1.302), (1.824, -0.1748, 1.329), (1.824, -0.2292, 1.345), (1.824, -0.2858, 1.351), (1.824, -0.3424, 1.345), (1.824, -0.3968, 1.329), (1.824, -0.4469, 1.302), (1.824, -0.4909, 1.266), (1.823, -0.527, 1.222), (1.823, -0.5538, 1.172), (1.823, -0.5703, 1.117), (1.822, -0.5758, 1.061), (1.822, -0.5703, 1.004), (1.821, -0.5538, 0.9498), (1.821, -0.527, 0.8997), (1.821, -0.4909, 0.8557), (1.821, -0.4469, 0.8196), (1.82, -0.3968, 0.7928), (1.82, -0.3424, 0.7763), (1.82, -0.2858, 0.7708), (1.82, -0.2292, 0.7763), (1.82, -0.1748, 0.7928), (1.821, -0.1246, 0.8196), (1.821, -0.08065, 0.8557), (1.821, -0.04458, 0.8997), (1.821, -0.01777, 0.9498), (1.822, -0.001263, 1.004), (5.731, -0.2799, 1.368), (-2.069, -0.5799, 1.308), (-1.882, -0.5799, 1.623), (5.736, -0.2799, 0.7322), (5.736, -0.4373, 0.7322), (5.736, -0.1226, 0.7322), (-1.998, -0.5799, 1.441), (-1.998, 0.01711, 1.441), (-1.897, -0.5799, 1.507), (-1.897, 0.01711, 1.507), (-1.763, 0.01711, 1.497), (-1.763, -0.5799, 1.497), (-1.715, -0.5799, 1.466), (-1.77, -0.1581, 1.623), (-1.77, -0.2814, 1.507), (-1.715, 0.01711, 1.466), (-1.77, -0.4048, 1.623), (-1.882, -0.2814, 1.507), (-1.882, -0.1581, 1.623), (-1.882, -0.4048, 1.623), (-1.77, -0.1589, 1.507), (-1.882, -0.1589, 1.507), (-1.77, -0.405, 1.507), (-1.882, -0.405, 1.507), (-3.742, -0.641, -3.838), (-3.016, -0.641, -1.717), (-2.65, -0.792, 0.4528), (-1.474, -0.6256, -4.123), (-2.714, -0.641, -1.09), (-3.525, -0.792, -0.1424), (-2.977, -0.792, 0.2236), (-0.0665, -0.792, 1.438), (-2.979, -0.792, -0.3866), (-3.145, -0.792, 0.1606), (-2.743, -0.792, -0.6348), (-3.537, -0.792, 0.02353), (-3.233, -0.792, -0.2501), (-2.963, -0.641, -1.849), (-2.499, -0.792, 1.249), (-2.315, -0.792, 1.456), (1.528, -0.792, 1.388), (1.659, -0.792, 1.438), (0.1414, -0.792, 1.454), (0.286, -0.792, 1.388), (5.037, -0.7464, 1.438), (5.315, -0.7463, 1.438), (-3.614, -0.792, -3.851), (-1.692, -0.792, -4.078), (-2.915, -0.792, 0.2674), (5.172, -0.7465, 1.438), (5.467, -0.7463, 1.437), (-2.714, 0.02919, -1.09), (-1.474, 0.01572, -4.123), (-3.016, 0.02919, -1.717), (-2.65, 0.1837, 0.4528), (-3.525, 0.1837, -0.1424), (-2.977, 0.1837, 0.2236), (-2.315, 0.1837, 1.456), (-0.7529, 0.0155, -1.922), (-2.979, 0.1837, -0.3866), (-3.145, 0.1837, 0.1606), (-2.743, 0.1837, -0.6348), (-3.537, 0.1837, 0.02353), (-3.233, 0.1837, -0.2501), (-2.963, 0.02919, -1.849), (-3.742, 0.02919, -3.838), (-2.499, 0.1837, 1.249), (1.528, 0.1837, 1.388), (1.659, 0.1837, 1.438), (0.1414, 0.1837, 1.454), (0.286, 0.1837, 1.388), (-0.0665, 0.1837, 1.438), (5.034, 0.124, 1.438), (-3.614, 0.1837, -3.851), (-1.692, 0.1837, -4.078), (-2.915, 0.1837, 0.2674)], [], [(543, 541, 3, 9), (9, 3, 289, 287), (10, 127, 7, 205, 130, 548), (11, 128, 5, 291, 293), (537, 517, 4, 294), (225, 229, 26, 180), (4, 11, 293, 294), (97, 98, 129, 11, 4, 517), (2, 164, 9, 287, 265), (554, 543, 9, 164), (276, 282, 327, 280), (538, 309, 12, 516), (309, 310, 14, 12), (308, 311, 13, 15), (7, 290, 147, 289, 3, 153, 149, 163, 19, 145, 16, 144), (525, 160, 154, 523), (526, 161, 18, 519), (555, 563, 285, 178), (16, 145, 19, 158, 152, 23, 20), (18, 146, 17, 22, 21, 154, 160), (523, 154, 21, 520), (17, 16, 20, 22), (183, 32, 30, 182), (40, 299, 305, 303, 307, 229, 236, 241), (521, 529, 198, 179), (42, 298, 304, 302, 306, 125), (182, 30, 29, 181), (32, 34, 29, 30), (35, 33, 31, 28), (15, 13, 207, 209), (24, 301, 27, 33, 35), (26, 300, 25, 34, 32), (180, 26, 32, 183), (318, 140, 37, 312), (133, 15, 209, 227), (317, 137, 38, 313), (140, 136, 36, 37), (39, 312, 37, 43, 298, 42), (25, 85, 83, 123, 196, 41, 218, 211), (36, 313, 38, 41, 299, 40), (43, 37, 44, 46), (113, 46, 50, 114), (36, 40, 45), (112, 43, 46, 113), (37, 36, 44), (47, 49, 53, 51), (44, 36, 47, 48), (36, 45, 49, 47), (46, 44, 48, 50), (60, 59, 57, 55), (50, 48, 52, 54), (114, 50, 54, 115), (48, 47, 51, 52), (116, 58, 66, 118), (62, 61, 56, 58), (117, 62, 58, 116), (61, 60, 55, 56), (52, 51, 60, 61), (115, 54, 62, 117), (54, 52, 61, 62), (51, 53, 59, 60), (66, 64, 68, 70), (56, 55, 63, 64), (55, 57, 65, 63), (58, 56, 64, 66), (119, 70, 74, 120), (118, 66, 70, 119), (64, 63, 67, 68), (63, 65, 69, 67), (71, 73, 77, 75), (68, 67, 71, 72), (67, 69, 73, 71), (70, 68, 72, 74), (121, 78, 82, 122), (74, 72, 76, 78), (120, 74, 78, 121), (72, 71, 75, 76), (76, 75, 79, 80), (75, 77, 81, 79), (78, 76, 80, 82), (79, 81, 89, 87), (124, 90, 94), (82, 80, 88, 90), (82, 90, 124), (80, 79, 87, 88), (91, 93, 7, 144, 16, 142), (88, 87, 91, 92), (87, 89, 93, 91), (90, 88, 92, 94), (81, 82, 124, 195), (94, 92, 141, 17, 143, 5), (93, 205, 7), (141, 142, 16, 17), (195, 124, 94, 93), (193, 122, 82, 81), (191, 120, 121, 192), (192, 121, 122, 193), (189, 118, 119, 190), (190, 119, 120, 191), (187, 115, 117, 176), (176, 117, 116, 188), (188, 116, 118, 189), (186, 114, 115, 187), (184, 112, 113, 185), (185, 113, 114, 186), (544, 170, 233, 556), (516, 12, 206, 528), (27, 105, 109, 33), (138, 39, 217, 231), (39, 42, 219, 217), (31, 107, 106, 28), (33, 109, 107, 31), (200, 157, 103, 172), (203, 162, 102, 171), (319, 314, 100, 170), (135, 139, 214), (527, 515, 99, 166), (542, 548, 130, 168), (224, 226, 105, 27), (297, 168, 97, 295), (515, 518, 96, 99), (38, 137, 230, 216), (126, 94, 5), (98, 126, 5, 128, 11, 129), (22, 20, 131, 132), (308, 15, 133, 315), (41, 38, 216, 218), (310, 22, 132, 316), (34, 25, 211, 214), (132, 131, 136, 140), (315, 133, 137, 317), (316, 132, 140, 318), (92, 91, 142, 141), (178, 285, 284, 95), (201, 156, 151, 199), (202, 159, 157, 200), (524, 155, 150, 522), (171, 102, 159, 202), (1, 288, 148, 291, 5, 143, 17, 146, 18, 161, 150, 155), (518, 1, 155, 524), (167, 96, 156, 201), (519, 18, 160, 525), (199, 151, 162, 203), (522, 150, 161, 526), (514, 527, 166, 95), (555, 554, 164, 2), (95, 166, 204, 178), (549, 199, 203, 553), (541, 167, 201, 551), (545, 171, 202, 552), (552, 202, 200, 550), (551, 201, 199, 549), (134, 138, 231, 228), (12, 14, 208, 206), (564, 542, 168, 297), (170, 100, 220, 233), (565, 319, 170, 544), (553, 203, 171, 545), (550, 200, 172, 546), (137, 133, 227, 230), (24, 35, 215, 210), (14, 134, 228, 208), (42, 125, 86, 194, 84, 24, 210, 219), (45, 185, 186, 49), (40, 184, 185, 45), (49, 186, 187, 53), (57, 188, 189, 65), (59, 176, 188, 57), (53, 187, 176, 59), (69, 190, 191, 73), (65, 189, 190, 69), (77, 192, 193, 81), (73, 191, 192, 77), (89, 195, 93), (81, 195, 89), (105, 180, 183, 109), (107, 182, 181, 106), (109, 183, 182, 107), (166, 99, 169, 204), (226, 225, 180, 105), (99, 96, 167, 169), (43, 112, 238, 240), (168, 130, 98, 97), (205, 93, 94, 126), (130, 205, 126, 98), (112, 184, 237, 238), (214, 139, 268, 34), (239, 223, 222, 491), (208, 228, 251, 179), (206, 208, 179, 198), (214, 211, 174, 135), (227, 209, 177, 250), (217, 219, 101, 108), (210, 215, 111, 175), (218, 216, 110, 104), (209, 207, 197, 177), (228, 231, 254, 251), (556, 233, 256, 547), (230, 227, 250, 253), (231, 217, 108, 254), (219, 210, 175, 320, 274, 322, 270, 101), (216, 230, 253, 110), (528, 206, 198, 529), (211, 218, 104, 271, 323, 275, 321, 174), (233, 220, 243, 256), (247, 111, 173, 246), (245, 175, 111, 247), (533, 254, 108, 530), (530, 108, 101, 531), (258, 248, 249, 259), (264, 255, 248, 258), (261, 245, 247, 257), (257, 247, 246, 490, 262), (281, 325, 280, 245, 261), (260, 256, 243, 244), (260, 244, 252, 263), (521, 179, 251, 532), (263, 252, 255, 264), (532, 251, 254, 533), (559, 263, 264, 560), (561, 260, 263, 559), (561, 547, 256, 260), (275, 283, 329, 321), (135, 257, 262, 139), (174, 261, 257, 135), (560, 264, 258, 557), (557, 258, 259, 558), (184, 40, 241, 237), (238, 237, 234, 235), (240, 238, 235, 232), (237, 241, 236, 234), (235, 234, 225, 226), (232, 235, 226, 224), (234, 236, 229, 225), (181, 29, 268, 267), (106, 181, 267, 495, 493, 494, 269), (28, 106, 269, 266), (558, 259, 273, 562), (259, 249, 272, 273), (531, 101, 270, 534), (562, 273, 328, 323, 271), (279, 324, 278, 276, 277), (534, 539, 326, 272), (273, 272, 278, 324, 279), (277, 276, 280, 325, 281), (514, 536, 242, 0), (242, 286, 8, 165, 0), (286, 288, 1, 8), (563, 564, 297, 285), (287, 289, 147, 290, 292), (265, 287, 292, 296), (285, 297, 295, 284), (536, 537, 294, 242), (294, 293, 286, 242), (293, 291, 148, 288, 286), (292, 290, 7, 127, 10), (296, 292, 10, 6), (546, 172, 319, 565), (301, 306, 224, 27), (300, 307, 196, 123, 83, 85, 25), (224, 306, 302, 304, 298, 43, 240, 232), (125, 306, 301, 24, 84, 194, 86), (196, 307, 303, 305, 299, 41), (229, 307, 300, 26), (134, 316, 318, 138), (131, 315, 317, 136), (14, 310, 316, 134), (20, 308, 315, 131), (172, 103, 314, 319), (136, 317, 313, 36), (138, 318, 312, 39), (20, 23, 311, 308), (21, 22, 310, 309), (520, 21, 309, 538), (278, 326, 282, 276), (280, 327, 540, 320, 175, 245), (323, 328, 283, 275), (321, 329, 261, 174), (278, 272, 326), (535, 539, 322, 274), (540, 535, 274, 320), (329, 283, 277, 281), (283, 328, 279, 277), (398, 399, 431, 430), (352, 354, 405, 404), (332, 333, 335, 334), (406, 407, 439, 438), (368, 370, 413, 412), (334, 335, 337, 336), (409, 410, 442, 441), (384, 386, 421, 420), (336, 337, 339, 338), (401, 402, 434, 433), (346, 348, 402, 401), (338, 339, 341, 340), (420, 421, 453, 452), (362, 364, 410, 409), (340, 341, 343, 342), (412, 413, 445, 444), (378, 380, 418, 417), (342, 343, 345, 344), (404, 405, 437, 436), (340, 342, 399, 398), (344, 345, 347, 346), (396, 397, 429, 428), (394, 332, 331, 425), (346, 347, 349, 348), (423, 424, 456, 455), (356, 358, 407, 406), (348, 349, 351, 350), (415, 416, 448, 447), (372, 374, 415, 414), (350, 351, 353, 352), (407, 408, 440, 439), (388, 390, 423, 422), (352, 353, 355, 354), (399, 400, 432, 431), (334, 336, 396, 330), (354, 355, 357, 356), (418, 419, 451, 450), (350, 352, 404, 403), (356, 357, 359, 358), (410, 411, 443, 442), (366, 368, 412, 411), (358, 359, 361, 360), (402, 403, 435, 434), (382, 384, 420, 419), (360, 361, 363, 362), (331, 330, 426, 427), (344, 346, 401, 400), (362, 363, 365, 364), (421, 422, 454, 453), (360, 362, 409, 408), (364, 365, 367, 366), (413, 414, 446, 445), (376, 378, 417, 416), (366, 367, 369, 368), (405, 406, 438, 437), (392, 394, 425, 424), (368, 369, 371, 370), (397, 398, 430, 429), (338, 340, 398, 397), (370, 371, 373, 372), (416, 417, 449, 448), (354, 356, 406, 405), (372, 373, 375, 374), (408, 409, 441, 440), (370, 372, 414, 413), (374, 375, 377, 376), (400, 401, 433, 432), (386, 388, 422, 421), (376, 377, 379, 378), (424, 425, 457, 456), (348, 350, 403, 402), (378, 379, 381, 380), (419, 420, 452, 451), (364, 366, 411, 410), (380, 381, 383, 382), (425, 331, 427, 457), (380, 382, 419, 418), (382, 383, 385, 384), (411, 412, 444, 443), (342, 344, 400, 399), (384, 385, 387, 386), (403, 404, 436, 435), (332, 334, 330, 331), (386, 387, 389, 388), (330, 396, 428, 426), (358, 360, 408, 407), (388, 389, 391, 390), (441, 442, 474, 473), (374, 376, 416, 415), (390, 391, 393, 392), (335, 337, 339, 341, 343, 345, 347, 349, 351, 353, 355, 357, 359, 361, 363, 365, 367, 369, 371, 373, 375, 377, 379, 381, 383, 385, 387, 389, 391, 393, 395, 333), (422, 423, 455, 454), (392, 393, 395, 394), (417, 418, 450, 449), (336, 338, 397, 396), (394, 395, 333, 332), (390, 392, 424, 423), (414, 415, 447, 446), (454, 455, 487, 486), (426, 428, 460, 458), (440, 441, 473, 472), (453, 454, 486, 485), (427, 426, 458, 459), (439, 440, 472, 471), (452, 453, 485, 484), (438, 439, 471, 470), (451, 452, 484, 483), (437, 438, 470, 469), (450, 451, 483, 482), (436, 437, 469, 468), (449, 450, 482, 481), (435, 436, 468, 467), (448, 449, 481, 480), (434, 435, 467, 466), (447, 448, 480, 479), (433, 434, 466, 465), (446, 447, 479, 478), (432, 433, 465, 464), (445, 446, 478, 477), (431, 432, 464, 463), (444, 445, 477, 476), (457, 427, 459, 489), (430, 431, 463, 462), (443, 444, 476, 475), (456, 457, 489, 488), (429, 430, 462, 461), (442, 443, 475, 474), (455, 456, 488, 487), (428, 429, 461, 460), (239, 497, 499, 213, 212, 500, 505, 223), (498, 492, 509, 513, 507, 511, 508, 213, 499), (404, 403, 402, 490, 246, 173, 266, 269, 494, 416, 415, 414, 413, 412, 411, 410, 409, 408, 407, 406, 405), (222, 502, 501, 221, 492, 498, 496, 491), (512, 513, 509, 492, 221, 506), (397, 396, 330, 331, 425, 424, 423, 422, 421, 420, 495, 267, 268, 139, 262, 490, 402, 401, 400, 399, 398), (491, 496, 497, 239), (505, 500, 501, 502), (500, 212, 503, 510, 504, 512, 506, 221, 501), (496, 498, 499, 497), (223, 505, 502, 222), (213, 508, 511, 510, 503, 212), (510, 511, 507, 513, 512, 504), (327, 282, 535, 540), (282, 326, 539, 535), (103, 520, 538, 314), (284, 295, 537, 536), (95, 284, 536, 514), (270, 322, 539, 534), (249, 531, 534, 272), (252, 532, 533, 255), (244, 521, 532, 252), (248, 530, 531, 249), (255, 533, 530, 248), (220, 528, 529, 243), (0, 165, 527, 514), (151, 522, 526, 162), (102, 519, 525, 159), (96, 518, 524, 156), (156, 524, 522, 151), (8, 1, 518, 515), (165, 8, 515, 527), (100, 516, 528, 220), (244, 243, 529, 521), (157, 523, 520, 103), (162, 526, 519, 102), (159, 525, 523, 157), (314, 538, 516, 100), (295, 97, 517, 537), (23, 546, 565, 311), (265, 296, 564, 563), (104, 558, 562, 271), (110, 557, 558, 104), (253, 560, 557, 110), (177, 197, 547, 561), (177, 561, 559, 250), (250, 559, 560, 253), (207, 556, 547, 197), (152, 550, 546, 23), (163, 553, 545, 19), (311, 565, 544, 13), (296, 6, 542, 564), (153, 551, 549, 149), (158, 552, 550, 152), (19, 545, 552, 158), (3, 541, 551, 153), (149, 549, 553, 163), (178, 204, 554, 555), (6, 10, 548, 542), (13, 544, 556, 207), (2, 265, 563, 555), (204, 169, 543, 554), (169, 167, 541, 543), (273, 279, 328), (281, 261, 329), (29, 34, 268), (28, 266, 35), (35, 266, 173, 215), (173, 111, 215)])
me_cube_002.use_remesh_preserve_volume = False
me_cube_002.use_remesh_preserve_attributes = False
me_cube_002.use_mirror_vertex_groups = False
me_cube_002.update()
me_cube_009 = bpy.data.meshes.new('Cube.009')
me_cube_009.from_pydata([(-1.061, -0.2611, -0.5484), (0.6043, -0.2611, 3.75), (-1.061, 0.2246, -0.5484), (0.6043, 0.2246, 3.75), (1.17, -0.2611, -0.9633), (2.28, -0.2611, 3.747), (1.17, 0.2246, -0.9633), (2.28, 0.2246, 3.747), (0.8509, 0.2246, -0.7401), (0.8509, -0.2611, -0.7401), (1.217, 0.2246, -0.8037), (1.17, -0.01822, -0.9633), (2.28, -0.01822, 3.747), (1.217, -0.2611, -0.8037), (0.8509, -0.01822, -0.7401), (1.217, -0.01822, -0.8037), (2.002, -0.01822, 2.569)], [(16, 14), (12, 16)], [(0, 1, 3, 2), (0, 4, 13, 9, 5, 1), (5, 9, 14, 8, 7), (2, 6, 11, 4, 0), (7, 3, 1, 5, 12), (15, 14, 9, 13), (11, 15, 13, 4), (6, 10, 15, 11), (10, 8, 14, 15), (2, 3, 7, 8, 10, 6)])
me_cube_009.use_remesh_preserve_volume = False
me_cube_009.use_remesh_preserve_attributes = False
me_cube_009.use_mirror_vertex_groups = False
me_cube_009.update()

# ---- objects
ob_underbody = bpy.data.objects.new('Underbody', me_cube_006)
ob_barrel = bpy.data.objects.new('Barrel', me_cube_005)
ob_hammer = bpy.data.objects.new('Hammer', me_cube_004)
ob_trigger = bpy.data.objects.new('Trigger', me_cube_003)
ob_body = bpy.data.objects.new('Body', me_cube_002)
ob_lamp = bpy.data.objects.new('Lamp', light_lamp)
ob_camera = bpy.data.objects.new('Camera', cam_camera)
ob_magazine = bpy.data.objects.new('Magazine', me_cube_009)

# ---- transforms, parenting, visibility, modifiers, constraints
ob_underbody.location = (-3.397, -3.086, -2.308)
ob_underbody.lineart.crease_threshold = 0.0
ob_barrel.location = (-3.397, -3.058, -1.683)
ob_barrel.scale = (0.1, 0.1, 0.1)
ob_barrel.hide_viewport = True
ob_barrel.lineart.crease_threshold = 0.0
ob_hammer.location = (-3.393, -2.669, 1.84)
ob_hammer.lineart.crease_threshold = 0.0
ob_trigger.location = (-1.01, -2.67, 1.172)
ob_trigger.scale = (1.0, 0.3481, 1.0)
ob_trigger.lineart.crease_threshold = 0.0
ob_body.location = (-0.929, -2.38, 1.392)
ob_body.lineart.crease_threshold = 0.0
ob_lamp.location = (4.076, 1.005, 5.904)
ob_lamp.rotation_euler = (0.6503, 0.05522, 1.866)
ob_lamp.lock_rotations_4d = False
ob_lamp.empty_display_type = 'ARROWS'
ob_lamp.color = (0.0, 0.0, 0.0, 0.0)
ob_lamp.lineart.crease_threshold = 0.0
ob_camera.location = (7.481, -6.508, 5.344)
ob_camera.rotation_euler = (1.109, 0.0, 0.8149)
ob_camera.lock_rotations_4d = False
ob_camera.empty_display_type = 'ARROWS'
ob_camera.color = (0.0, 0.0, 0.0, 0.0)
ob_camera.display_type = 'WIRE'
ob_camera.lineart.crease_threshold = 0.0
ob_magazine.location = (-3.555, -2.677, -1.95)
ob_magazine.scale = (1.0, 1.319, 1.0)
ob_magazine.lineart.crease_threshold = 0.0

# ---- collection membership
col_collection_1.objects.link(ob_underbody)
col_collection_1.objects.link(ob_barrel)
col_collection_1.objects.link(ob_hammer)
col_collection_1.objects.link(ob_trigger)
col_collection_1.objects.link(ob_body)
col_collection_1.objects.link(ob_lamp)
col_collection_1.objects.link(ob_camera)
col_collection_2.objects.link(ob_magazine)

# ---- scene / render settings (as saved in the file)
scene.camera = ob_camera
scene.frame_start = 1; scene.frame_end = 250; scene.frame_set(0)
scene.render.engine = 'BLENDER_EEVEE_NEXT'
scene.render.resolution_percentage = 50
scene.render.dither_intensity = 0.0
scene.cycles.use_denoising = False
scene.cycles.samples = 128
scene.cycles.sampling_pattern = 'TABULATED_SOBOL'
scene.cycles.light_sampling_threshold = 0.0
scene.cycles.use_adaptive_sampling = False
scene.cycles.use_light_tree = False
scene.cycles.blur_glossy = 0.0
scene.cycles.sample_clamp_indirect = 0.0
scene.view_settings.view_transform = 'Standard'
bpy.context.view_layer.update()
